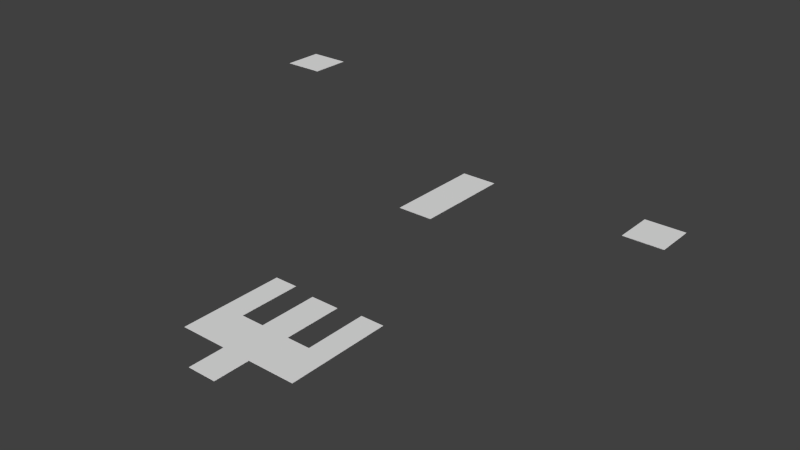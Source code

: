 # Source: ChooseTheRightOne.blend  (saved by Blender 2.66.1; exported with 4.5.12 LTS)
import bpy
from mathutils import Matrix  # noqa: F401  (used for matrix-valued properties, if any)

bpy.ops.wm.read_factory_settings(use_empty=True)
scene = bpy.context.scene
scene.name = 'Scene'

# ---- collections
col_collection_1 = bpy.data.collections.new('Collection 1'); scene.collection.children.link(col_collection_1)

# ---- world
world_world = bpy.data.worlds.new('World'); scene.world = world_world
world_world.color = (0.05088, 0.05088, 0.05088)
world_world.use_sun_shadow = False
world_world.sun_shadow_jitter_overblur = 0.0
world_world.cycles.sampling_method = 'MANUAL'
world_world.cycles.sample_map_resolution = 256

# ---- meshes
me_plane_004 = bpy.data.meshes.new('Plane.004')
me_plane_004.from_pydata([(13.42, 5.145, 3.456), (11.42, 5.145, 3.456), (13.42, 7.145, 3.456), (11.42, 7.145, 3.456), (0.3561, 5.996, 0.3403), (-1.644, 5.996, 0.3403), (0.3561, 8.78, 0.3403), (-1.644, 8.78, 0.3403), (0.3561, 11.5, 0.3403), (-1.644, 11.5, 0.3403), (-7.174, 5.996, 6.432), (-9.174, 5.996, 6.432), (-7.174, 7.996, 6.432), (-9.174, 7.996, 6.432), (-1.354, -8.509, -1.722), (-1.354, -6.509, -1.722), (-1.354, -4.137, -1.722), (-3.993, -6.509, -1.722), (-3.993, -4.137, -1.722), (-2.673, -4.137, -1.722), (-2.673, -6.509, -1.722), (-1.354, -0.8453, -1.722), (-2.673, -0.6338, -1.722), (-3.993, -0.6338, -1.722), (0.2593, -8.509, -1.722), (0.2593, -6.509, -1.722), (0.2593, -4.137, -1.722), (2.899, -6.509, -1.722), (2.899, -4.137, -1.722), (1.579, -4.137, -1.722), (1.579, -6.509, -1.722), (0.2593, -0.8453, -1.722), (1.579, -0.6338, -1.722), (2.899, -0.6338, -1.722), (-0.5472, -0.8453, -1.722), (-0.5472, -4.137, -1.722), (-0.5472, -6.509, -1.722), (-0.5472, -8.509, -1.722), (13.42, 5.145, 3.442), (11.42, 5.145, 3.442), (13.42, 7.145, 3.442), (11.42, 7.145, 3.442), (0.3561, 5.996, 0.3263), (-1.644, 5.996, 0.3263), (0.3561, 8.78, 0.3263), (-1.644, 8.78, 0.3263), (0.3561, 11.5, 0.3263), (-1.644, 11.5, 0.3263), (-7.174, 5.996, 6.418), (-9.174, 5.996, 6.418), (-7.174, 7.996, 6.418), (-9.174, 7.996, 6.418), (-1.354, -8.509, -1.736), (-1.354, -6.509, -1.736), (-1.354, -4.137, -1.736), (-3.993, -6.509, -1.736), (-3.993, -4.137, -1.736), (-2.673, -4.137, -1.736), (-2.673, -6.509, -1.736), (-1.354, -0.8453, -1.736), (-2.673, -0.6338, -1.736), (-3.993, -0.6338, -1.736), (0.2593, -8.509, -1.736), (0.2593, -6.509, -1.736), (0.2593, -4.137, -1.736), (2.899, -6.509, -1.736), (2.899, -4.137, -1.736), (1.579, -4.137, -1.736), (1.579, -6.509, -1.736), (0.2593, -0.8453, -1.736), (1.579, -0.6338, -1.736), (2.899, -0.6338, -1.736), (-0.5472, -0.8453, -1.736), (-0.5472, -4.137, -1.736), (-0.5472, -6.509, -1.736), (-0.5472, -8.509, -1.736)], [], [(1, 3, 2, 0), (5, 7, 6, 4), (7, 9, 8, 6), (11, 13, 12, 10), (20, 17, 18, 19), (15, 20, 19, 16), (18, 23, 22, 19), (14, 15, 36, 37), (15, 16, 35, 36), (16, 21, 34, 35), (30, 29, 28, 27), (25, 26, 29, 30), (28, 29, 32, 33), (24, 37, 36, 25), (25, 36, 35, 26), (26, 35, 34, 31), (39, 38, 40, 41), (43, 42, 44, 45), (45, 44, 46, 47), (49, 48, 50, 51), (58, 57, 56, 55), (53, 54, 57, 58), (56, 57, 60, 61), (52, 75, 74, 53), (53, 74, 73, 54), (54, 73, 72, 59), (68, 65, 66, 67), (63, 68, 67, 64), (66, 71, 70, 67), (62, 63, 74, 75), (63, 64, 73, 74), (64, 69, 72, 73)])
_uv = me_plane_004.uv_layers.new(name='UV coord')
_uv.uv.foreach_set('vector', [0.5715, 0.2094, 0.7165, 0.2094, 0.7165, 0.3544, 0.5715, 0.3544, 0.5715, 0.3548, 0.7733, 0.3548, 0.7733, 0.4998, 0.5715, 0.4998, 0.7733, 0.3548, 0.9704, 0.3548, 0.9704, 0.4998, 0.7733, 0.4998, 0.7169, 0.2094, 0.8619, 0.2094, 0.8619, 0.3544, 0.7169, 0.3544, 0.1452, 0.5959, 0.1452, 0.5002, 0.3171, 0.5002, 0.3171, 0.5959, 0.1452, 0.6915, 0.1452, 0.5959, 0.3171, 0.5959, 0.3171, 0.6915, 0.3171, 0.5002, 0.5711, 0.5002, 0.5711, 0.5959, 0.3171, 0.5959, 0.0002139, 0.6915, 0.1452, 0.6915, 0.1452, 0.75, 0.0002135, 0.75, 0.1452, 0.6915, 0.3171, 0.6915, 0.3171, 0.75, 0.1452, 0.75, 0.3171, 0.6915, 0.5557, 0.6915, 0.5557, 0.75, 0.3171, 0.75, 0.1452, 0.9041, 0.3171, 0.9041, 0.3171, 0.9998, 0.1452, 0.9998, 0.1452, 0.8085, 0.3171, 0.8085, 0.3171, 0.9041, 0.1452, 0.9041, 0.3171, 0.9998, 0.3171, 0.9041, 0.5711, 0.9041, 0.5711, 0.9998, 0.0002129, 0.8085, 0.0002135, 0.75, 0.1452, 0.75, 0.1452, 0.8085, 0.1452, 0.8085, 0.1452, 0.75, 0.3171, 0.75, 0.3171, 0.8085, 0.3171, 0.8085, 0.3171, 0.75, 0.5557, 0.75, 0.5557, 0.8085, 0.5715, 0.6452, 0.5715, 0.5002, 0.7165, 0.5002, 0.7165, 0.6452, 0.5715, 0.1452, 0.5715, 0.0002129, 0.7733, 0.0002129, 0.7733, 0.1452, 0.7733, 0.1452, 0.7733, 0.0002129, 0.9704, 0.000213, 0.9704, 0.1452, 0.5715, 0.7906, 0.5715, 0.6456, 0.7165, 0.6456, 0.7165, 0.7906, 0.1452, 0.4041, 0.3171, 0.4041, 0.3171, 0.4998, 0.1452, 0.4998, 0.1452, 0.3085, 0.3171, 0.3085, 0.3171, 0.4041, 0.1452, 0.4041, 0.3171, 0.4998, 0.3171, 0.4041, 0.5711, 0.4041, 0.5711, 0.4998, 0.0002129, 0.3085, 0.0002135, 0.25, 0.1452, 0.25, 0.1452, 0.3085, 0.1452, 0.3085, 0.1452, 0.25, 0.3171, 0.25, 0.3171, 0.3085, 0.3171, 0.3085, 0.3171, 0.25, 0.5557, 0.25, 0.5557, 0.3085, 0.1452, 0.09588, 0.1452, 0.000213, 0.3171, 0.0002129, 0.3171, 0.09588, 0.1452, 0.1915, 0.1452, 0.09588, 0.3171, 0.09588, 0.3171, 0.1915, 0.3171, 0.0002129, 0.5711, 0.0002129, 0.5711, 0.09588, 0.3171, 0.09588, 0.000214, 0.1915, 0.1452, 0.1915, 0.1452, 0.25, 0.0002135, 0.25, 0.1452, 0.1915, 0.3171, 0.1915, 0.3171, 0.25, 0.1452, 0.25, 0.3171, 0.1915, 0.5557, 0.1915, 0.5557, 0.25, 0.3171, 0.25])
me_plane_004.use_remesh_preserve_volume = False
me_plane_004.use_remesh_preserve_attributes = False
me_plane_004.use_mirror_vertex_groups = False
me_plane_004.update()

# ---- objects
ob_plane_000 = bpy.data.objects.new('Plane.000', me_plane_004)

# ---- transforms, parenting, visibility, modifiers, constraints
ob_plane_000.location = (0.0, 0.0, 0.0)
ob_plane_000.lineart.crease_threshold = 0.0

# ---- collection membership
col_collection_1.objects.link(ob_plane_000)

# ---- scene / render settings (as saved in the file)
scene.frame_start = 1; scene.frame_end = 250; scene.frame_set(1)
scene.render.engine = 'BLENDER_EEVEE_NEXT'
scene.render.image_settings.color_mode = 'RGB'
scene.render.image_settings.compression = 90
scene.render.resolution_percentage = 50
scene.render.dither_intensity = 0.0
scene.render.bake_margin = 2
scene.cycles.use_denoising = False
scene.cycles.samples = 10
scene.cycles.sampling_pattern = 'TABULATED_SOBOL'
scene.cycles.light_sampling_threshold = 0.0
scene.cycles.use_adaptive_sampling = False
scene.cycles.use_light_tree = False
scene.cycles.blur_glossy = 0.0
scene.cycles.volume_bounces = 1
scene.cycles.pixel_filter_type = 'GAUSSIAN'
scene.cycles.sample_clamp_indirect = 0.0
scene.view_settings.view_transform = 'Standard'
bpy.context.view_layer.update()

# ---- added for rendering (the .blend has no active camera and no usable light): camera, sun
cam_auto = bpy.data.cameras.new('AutoCamera')
cam_auto.lens = 50.0
cam_auto.sensor_width = 36.0
cam_auto.clip_end = 1000.0
ob_auto_camera = bpy.data.objects.new('AutoCamera', cam_auto)
scene.collection.objects.link(ob_auto_camera)
ob_auto_camera.location = (31.0543, -33.2202, 25.4919)
ob_auto_camera.rotation_euler = (1.09748, -7.21219e-08, 0.694738)
scene.camera = ob_auto_camera
light_auto_sun = bpy.data.lights.new('AutoSun', 'SUN')
light_auto_sun.energy = 3.0
light_auto_sun.angle = 0.0523599
ob_auto_sun = bpy.data.objects.new('AutoSun', light_auto_sun)
scene.collection.objects.link(ob_auto_sun)
ob_auto_sun.rotation_euler = (0.872665, 0.174533, 0.523599)
bpy.context.view_layer.update()
